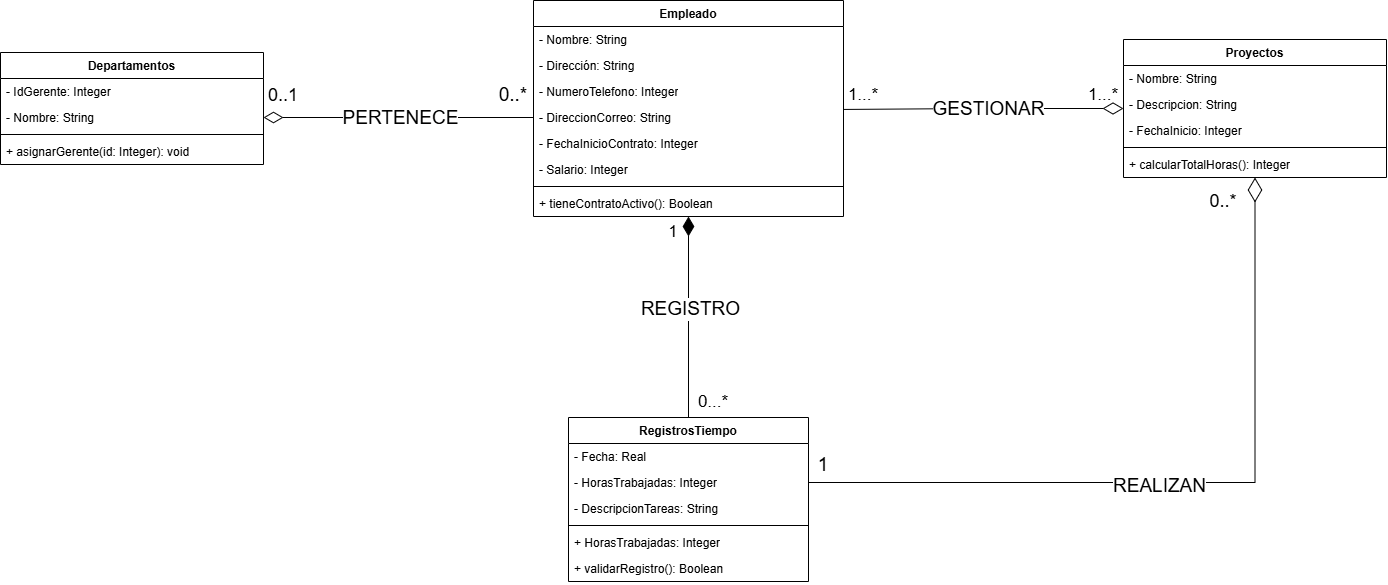

The diagram above was exported from draw.io. Its source (the exported page's mxGraphModel, read from the mxfile embedded in the PNG):
<mxGraphModel dx="2298" dy="811" grid="1" gridSize="10" guides="1" tooltips="1" connect="1" arrows="1" fold="1" page="1" pageScale="1" pageWidth="827" pageHeight="1169" math="0" shadow="0">
  <root>
    <mxCell id="0" />
    <mxCell id="1" parent="0" />
    <mxCell id="zGhFBL9HNoiCGJ8G2Fsf-9" edge="1" parent="1" source="s0xbXpnxW0ptRpUUIffs-1" style="edgeStyle=orthogonalEdgeStyle;rounded=0;orthogonalLoop=1;jettySize=auto;html=1;exitX=0.5;exitY=1;exitDx=0;exitDy=0;entryX=1;entryY=0.5;entryDx=0;entryDy=0;endArrow=none;endFill=0;endSize=20;startArrow=diamondThin;startFill=0;startSize=22;" target="s0xbXpnxW0ptRpUUIffs-39">
      <mxGeometry relative="1" as="geometry" />
    </mxCell>
    <mxCell id="N8nSI5V_QUgFCnGUeQgx-17" connectable="0" parent="zGhFBL9HNoiCGJ8G2Fsf-9" style="edgeLabel;html=1;align=center;verticalAlign=middle;resizable=0;points=[];fontSize=19;" value="REALIZAN" vertex="1">
      <mxGeometry relative="1" x="0.066" y="3" as="geometry">
        <mxPoint as="offset" />
      </mxGeometry>
    </mxCell>
    <mxCell id="N8nSI5V_QUgFCnGUeQgx-7" edge="1" parent="1" source="s0xbXpnxW0ptRpUUIffs-1" style="edgeStyle=orthogonalEdgeStyle;rounded=0;orthogonalLoop=1;jettySize=auto;html=1;exitX=0;exitY=0.5;exitDx=0;exitDy=0;endArrow=none;endFill=0;endSize=18;startArrow=diamondThin;startFill=0;startSize=18;">
      <mxGeometry relative="1" as="geometry">
        <mxPoint x="160" y="138.94117647058823" as="targetPoint" />
      </mxGeometry>
    </mxCell>
    <mxCell id="N8nSI5V_QUgFCnGUeQgx-9" connectable="0" parent="N8nSI5V_QUgFCnGUeQgx-7" style="edgeLabel;html=1;align=center;verticalAlign=middle;resizable=0;points=[];fontSize=19;" value="GESTIONAR" vertex="1">
      <mxGeometry relative="1" x="-0.0235" as="geometry">
        <mxPoint x="1" as="offset" />
      </mxGeometry>
    </mxCell>
    <mxCell id="s0xbXpnxW0ptRpUUIffs-1" parent="1" style="swimlane;fontStyle=1;align=center;verticalAlign=top;childLayout=stackLayout;horizontal=1;startSize=26;horizontalStack=0;resizeParent=1;resizeParentMax=0;resizeLast=0;collapsible=1;marginBottom=0;whiteSpace=wrap;html=1;" value="Proyectos" vertex="1">
      <mxGeometry height="138" width="263" x="440" y="69" as="geometry" />
    </mxCell>
    <mxCell id="s0xbXpnxW0ptRpUUIffs-2" parent="s0xbXpnxW0ptRpUUIffs-1" style="text;strokeColor=none;fillColor=none;align=left;verticalAlign=top;spacingLeft=4;spacingRight=4;overflow=hidden;rotatable=0;points=[[0,0.5],[1,0.5]];portConstraint=eastwest;whiteSpace=wrap;html=1;" value="- Nombre: String" vertex="1">
      <mxGeometry height="26" width="263" y="26" as="geometry" />
    </mxCell>
    <mxCell id="s0xbXpnxW0ptRpUUIffs-42" parent="s0xbXpnxW0ptRpUUIffs-1" style="text;strokeColor=none;fillColor=none;align=left;verticalAlign=top;spacingLeft=4;spacingRight=4;overflow=hidden;rotatable=0;points=[[0,0.5],[1,0.5]];portConstraint=eastwest;whiteSpace=wrap;html=1;" value="- Descripcion: String" vertex="1">
      <mxGeometry height="26" width="263" y="52" as="geometry" />
    </mxCell>
    <mxCell id="s0xbXpnxW0ptRpUUIffs-41" parent="s0xbXpnxW0ptRpUUIffs-1" style="text;strokeColor=none;fillColor=none;align=left;verticalAlign=top;spacingLeft=4;spacingRight=4;overflow=hidden;rotatable=0;points=[[0,0.5],[1,0.5]];portConstraint=eastwest;whiteSpace=wrap;html=1;" value="- FechaInicio: Integer" vertex="1">
      <mxGeometry height="26" width="263" y="78" as="geometry" />
    </mxCell>
    <mxCell id="s0xbXpnxW0ptRpUUIffs-3" parent="s0xbXpnxW0ptRpUUIffs-1" style="line;strokeWidth=1;fillColor=none;align=left;verticalAlign=middle;spacingTop=-1;spacingLeft=3;spacingRight=3;rotatable=0;labelPosition=right;points=[];portConstraint=eastwest;strokeColor=inherit;" value="" vertex="1">
      <mxGeometry height="8" width="263" y="104" as="geometry" />
    </mxCell>
    <mxCell id="s0xbXpnxW0ptRpUUIffs-4" parent="s0xbXpnxW0ptRpUUIffs-1" style="text;strokeColor=none;fillColor=none;align=left;verticalAlign=top;spacingLeft=4;spacingRight=4;overflow=hidden;rotatable=0;points=[[0,0.5],[1,0.5]];portConstraint=eastwest;whiteSpace=wrap;html=1;" value="+ calcularTotalHoras(): Integer" vertex="1">
      <mxGeometry height="26" width="263" y="112" as="geometry" />
    </mxCell>
    <mxCell id="s0xbXpnxW0ptRpUUIffs-5" parent="1" style="swimlane;fontStyle=1;align=center;verticalAlign=top;childLayout=stackLayout;horizontal=1;startSize=26;horizontalStack=0;resizeParent=1;resizeParentMax=0;resizeLast=0;collapsible=1;marginBottom=0;whiteSpace=wrap;html=1;" value="RegistrosTiempo" vertex="1">
      <mxGeometry height="164" width="240" x="-115" y="447" as="geometry" />
    </mxCell>
    <mxCell id="s0xbXpnxW0ptRpUUIffs-6" parent="s0xbXpnxW0ptRpUUIffs-5" style="text;strokeColor=none;fillColor=none;align=left;verticalAlign=top;spacingLeft=4;spacingRight=4;overflow=hidden;rotatable=0;points=[[0,0.5],[1,0.5]];portConstraint=eastwest;whiteSpace=wrap;html=1;" value="- Fecha: Real" vertex="1">
      <mxGeometry height="26" width="240" y="26" as="geometry" />
    </mxCell>
    <mxCell id="s0xbXpnxW0ptRpUUIffs-39" parent="s0xbXpnxW0ptRpUUIffs-5" style="text;strokeColor=none;fillColor=none;align=left;verticalAlign=top;spacingLeft=4;spacingRight=4;overflow=hidden;rotatable=0;points=[[0,0.5],[1,0.5]];portConstraint=eastwest;whiteSpace=wrap;html=1;" value="- HorasTrabajadas: Integer" vertex="1">
      <mxGeometry height="26" width="240" y="52" as="geometry" />
    </mxCell>
    <mxCell id="s0xbXpnxW0ptRpUUIffs-40" parent="s0xbXpnxW0ptRpUUIffs-5" style="text;strokeColor=none;fillColor=none;align=left;verticalAlign=top;spacingLeft=4;spacingRight=4;overflow=hidden;rotatable=0;points=[[0,0.5],[1,0.5]];portConstraint=eastwest;whiteSpace=wrap;html=1;" value="- DescripcionTareas: String" vertex="1">
      <mxGeometry height="26" width="240" y="78" as="geometry" />
    </mxCell>
    <mxCell id="s0xbXpnxW0ptRpUUIffs-7" parent="s0xbXpnxW0ptRpUUIffs-5" style="line;strokeWidth=1;fillColor=none;align=left;verticalAlign=middle;spacingTop=-1;spacingLeft=3;spacingRight=3;rotatable=0;labelPosition=right;points=[];portConstraint=eastwest;strokeColor=inherit;" value="" vertex="1">
      <mxGeometry height="8" width="240" y="104" as="geometry" />
    </mxCell>
    <mxCell id="HMmVRKpn5FJC3XQnME8O-1" parent="s0xbXpnxW0ptRpUUIffs-5" style="text;strokeColor=none;fillColor=none;align=left;verticalAlign=top;spacingLeft=4;spacingRight=4;overflow=hidden;rotatable=0;points=[[0,0.5],[1,0.5]];portConstraint=eastwest;whiteSpace=wrap;html=1;" value="+ HorasTrabajadas: Integer" vertex="1">
      <mxGeometry height="26" width="240" y="112" as="geometry" />
    </mxCell>
    <mxCell id="s0xbXpnxW0ptRpUUIffs-8" parent="s0xbXpnxW0ptRpUUIffs-5" style="text;strokeColor=none;fillColor=none;align=left;verticalAlign=top;spacingLeft=4;spacingRight=4;overflow=hidden;rotatable=0;points=[[0,0.5],[1,0.5]];portConstraint=eastwest;whiteSpace=wrap;html=1;" value="+ validarRegistro(): Boolean" vertex="1">
      <mxGeometry height="26" width="240" y="138" as="geometry" />
    </mxCell>
    <mxCell id="zGhFBL9HNoiCGJ8G2Fsf-11" edge="1" parent="1" source="s0xbXpnxW0ptRpUUIffs-9" style="edgeStyle=orthogonalEdgeStyle;rounded=0;orthogonalLoop=1;jettySize=auto;html=1;exitX=0.5;exitY=1;exitDx=0;exitDy=0;endArrow=none;endFill=0;endSize=17;startArrow=diamondThin;startFill=1;startSize=17;" target="s0xbXpnxW0ptRpUUIffs-5">
      <mxGeometry relative="1" as="geometry" />
    </mxCell>
    <mxCell id="N8nSI5V_QUgFCnGUeQgx-12" connectable="0" parent="zGhFBL9HNoiCGJ8G2Fsf-11" style="edgeLabel;html=1;align=center;verticalAlign=middle;resizable=0;points=[];fontSize=19;" value="REGISTRO" vertex="1">
      <mxGeometry relative="1" x="-0.0846" y="1" as="geometry">
        <mxPoint as="offset" />
      </mxGeometry>
    </mxCell>
    <mxCell id="s0xbXpnxW0ptRpUUIffs-9" parent="1" style="swimlane;fontStyle=1;align=center;verticalAlign=top;childLayout=stackLayout;horizontal=1;startSize=26;horizontalStack=0;resizeParent=1;resizeParentMax=0;resizeLast=0;collapsible=1;marginBottom=0;whiteSpace=wrap;html=1;" value="Empleado" vertex="1">
      <mxGeometry height="216" width="310" x="-150" y="30" as="geometry" />
    </mxCell>
    <mxCell id="s0xbXpnxW0ptRpUUIffs-10" parent="s0xbXpnxW0ptRpUUIffs-9" style="text;strokeColor=none;fillColor=none;align=left;verticalAlign=top;spacingLeft=4;spacingRight=4;overflow=hidden;rotatable=0;points=[[0,0.5],[1,0.5]];portConstraint=eastwest;whiteSpace=wrap;html=1;" value="- Nombre: String" vertex="1">
      <mxGeometry height="26" width="310" y="26" as="geometry" />
    </mxCell>
    <mxCell id="s0xbXpnxW0ptRpUUIffs-35" parent="s0xbXpnxW0ptRpUUIffs-9" style="text;strokeColor=none;fillColor=none;align=left;verticalAlign=top;spacingLeft=4;spacingRight=4;overflow=hidden;rotatable=0;points=[[0,0.5],[1,0.5]];portConstraint=eastwest;whiteSpace=wrap;html=1;" value="- Dirección: String" vertex="1">
      <mxGeometry height="26" width="310" y="52" as="geometry" />
    </mxCell>
    <mxCell id="s0xbXpnxW0ptRpUUIffs-34" parent="s0xbXpnxW0ptRpUUIffs-9" style="text;strokeColor=none;fillColor=none;align=left;verticalAlign=top;spacingLeft=4;spacingRight=4;overflow=hidden;rotatable=0;points=[[0,0.5],[1,0.5]];portConstraint=eastwest;whiteSpace=wrap;html=1;" value="- NumeroTelefono: Integer" vertex="1">
      <mxGeometry height="26" width="310" y="78" as="geometry" />
    </mxCell>
    <mxCell id="s0xbXpnxW0ptRpUUIffs-36" parent="s0xbXpnxW0ptRpUUIffs-9" style="text;strokeColor=none;fillColor=none;align=left;verticalAlign=top;spacingLeft=4;spacingRight=4;overflow=hidden;rotatable=0;points=[[0,0.5],[1,0.5]];portConstraint=eastwest;whiteSpace=wrap;html=1;" value="- DireccionCorreo: String" vertex="1">
      <mxGeometry height="26" width="310" y="104" as="geometry" />
    </mxCell>
    <mxCell id="s0xbXpnxW0ptRpUUIffs-37" parent="s0xbXpnxW0ptRpUUIffs-9" style="text;strokeColor=none;fillColor=none;align=left;verticalAlign=top;spacingLeft=4;spacingRight=4;overflow=hidden;rotatable=0;points=[[0,0.5],[1,0.5]];portConstraint=eastwest;whiteSpace=wrap;html=1;" value="- FechaInicioContrato: Integer" vertex="1">
      <mxGeometry height="26" width="310" y="130" as="geometry" />
    </mxCell>
    <mxCell id="s0xbXpnxW0ptRpUUIffs-38" parent="s0xbXpnxW0ptRpUUIffs-9" style="text;strokeColor=none;fillColor=none;align=left;verticalAlign=top;spacingLeft=4;spacingRight=4;overflow=hidden;rotatable=0;points=[[0,0.5],[1,0.5]];portConstraint=eastwest;whiteSpace=wrap;html=1;" value="- Salario: Integer" vertex="1">
      <mxGeometry height="26" width="310" y="156" as="geometry" />
    </mxCell>
    <mxCell id="s0xbXpnxW0ptRpUUIffs-11" parent="s0xbXpnxW0ptRpUUIffs-9" style="line;strokeWidth=1;fillColor=none;align=left;verticalAlign=middle;spacingTop=-1;spacingLeft=3;spacingRight=3;rotatable=0;labelPosition=right;points=[];portConstraint=eastwest;strokeColor=inherit;" value="" vertex="1">
      <mxGeometry height="8" width="310" y="182" as="geometry" />
    </mxCell>
    <mxCell id="s0xbXpnxW0ptRpUUIffs-12" parent="s0xbXpnxW0ptRpUUIffs-9" style="text;strokeColor=none;fillColor=none;align=left;verticalAlign=top;spacingLeft=4;spacingRight=4;overflow=hidden;rotatable=0;points=[[0,0.5],[1,0.5]];portConstraint=eastwest;whiteSpace=wrap;html=1;" value="+ tieneContratoActivo(): Boolean" vertex="1">
      <mxGeometry height="26" width="310" y="190" as="geometry" />
    </mxCell>
    <mxCell id="s0xbXpnxW0ptRpUUIffs-13" parent="1" style="swimlane;fontStyle=1;align=center;verticalAlign=top;childLayout=stackLayout;horizontal=1;startSize=26;horizontalStack=0;resizeParent=1;resizeParentMax=0;resizeLast=0;collapsible=1;marginBottom=0;whiteSpace=wrap;html=1;" value="Departamentos" vertex="1">
      <mxGeometry height="112" width="263" x="-683" y="82" as="geometry" />
    </mxCell>
    <mxCell id="s0xbXpnxW0ptRpUUIffs-43" parent="s0xbXpnxW0ptRpUUIffs-13" style="text;strokeColor=none;fillColor=none;align=left;verticalAlign=top;spacingLeft=4;spacingRight=4;overflow=hidden;rotatable=0;points=[[0,0.5],[1,0.5]];portConstraint=eastwest;whiteSpace=wrap;html=1;" value="- IdGerente: Integer" vertex="1">
      <mxGeometry height="26" width="263" y="26" as="geometry" />
    </mxCell>
    <mxCell id="s0xbXpnxW0ptRpUUIffs-14" parent="s0xbXpnxW0ptRpUUIffs-13" style="text;strokeColor=none;fillColor=none;align=left;verticalAlign=top;spacingLeft=4;spacingRight=4;overflow=hidden;rotatable=0;points=[[0,0.5],[1,0.5]];portConstraint=eastwest;whiteSpace=wrap;html=1;" value="- Nombre: String" vertex="1">
      <mxGeometry height="26" width="263" y="52" as="geometry" />
    </mxCell>
    <mxCell id="s0xbXpnxW0ptRpUUIffs-15" parent="s0xbXpnxW0ptRpUUIffs-13" style="line;strokeWidth=1;fillColor=none;align=left;verticalAlign=middle;spacingTop=-1;spacingLeft=3;spacingRight=3;rotatable=0;labelPosition=right;points=[];portConstraint=eastwest;strokeColor=inherit;" value="" vertex="1">
      <mxGeometry height="8" width="263" y="78" as="geometry" />
    </mxCell>
    <mxCell id="s0xbXpnxW0ptRpUUIffs-16" parent="s0xbXpnxW0ptRpUUIffs-13" style="text;strokeColor=none;fillColor=none;align=left;verticalAlign=top;spacingLeft=4;spacingRight=4;overflow=hidden;rotatable=0;points=[[0,0.5],[1,0.5]];portConstraint=eastwest;whiteSpace=wrap;html=1;" value="+ asignarGerente(id: Integer): void" vertex="1">
      <mxGeometry height="26" width="263" y="86" as="geometry" />
    </mxCell>
    <mxCell id="N8nSI5V_QUgFCnGUeQgx-10" parent="1" style="text;html=1;whiteSpace=wrap;strokeColor=none;fillColor=none;align=center;verticalAlign=middle;rounded=0;fontSize=17;" value="1...*" vertex="1">
      <mxGeometry height="30" width="60" x="150" y="110" as="geometry" />
    </mxCell>
    <mxCell id="N8nSI5V_QUgFCnGUeQgx-11" parent="1" style="text;html=1;whiteSpace=wrap;strokeColor=none;fillColor=none;align=center;verticalAlign=middle;rounded=0;fontSize=17;" value="1...*" vertex="1">
      <mxGeometry height="30" width="60" x="390" y="110" as="geometry" />
    </mxCell>
    <mxCell id="N8nSI5V_QUgFCnGUeQgx-13" parent="1" style="text;html=1;whiteSpace=wrap;strokeColor=none;fillColor=none;align=center;verticalAlign=middle;rounded=0;fontSize=16;" value="1" vertex="1">
      <mxGeometry height="30" width="60" x="-40" y="246" as="geometry" />
    </mxCell>
    <mxCell id="N8nSI5V_QUgFCnGUeQgx-14" parent="1" style="text;html=1;whiteSpace=wrap;strokeColor=none;fillColor=none;align=center;verticalAlign=middle;rounded=0;fontSize=17;" value="0...*" vertex="1">
      <mxGeometry height="30" width="60" y="417" as="geometry" />
    </mxCell>
    <mxCell id="N8nSI5V_QUgFCnGUeQgx-21" edge="1" parent="1" source="s0xbXpnxW0ptRpUUIffs-36" style="edgeStyle=orthogonalEdgeStyle;rounded=0;orthogonalLoop=1;jettySize=auto;html=1;exitX=0;exitY=0.5;exitDx=0;exitDy=0;endArrow=diamondThin;endFill=0;endSize=17;" target="s0xbXpnxW0ptRpUUIffs-14">
      <mxGeometry relative="1" as="geometry" />
    </mxCell>
    <mxCell id="N8nSI5V_QUgFCnGUeQgx-22" connectable="0" parent="N8nSI5V_QUgFCnGUeQgx-21" style="edgeLabel;html=1;align=center;verticalAlign=middle;resizable=0;points=[];fontSize=19;" value="PERTENECE" vertex="1">
      <mxGeometry relative="1" x="-0.0004" as="geometry">
        <mxPoint x="1" as="offset" />
      </mxGeometry>
    </mxCell>
    <mxCell id="N8nSI5V_QUgFCnGUeQgx-23" parent="1" style="text;html=1;whiteSpace=wrap;strokeColor=none;fillColor=none;align=center;verticalAlign=middle;rounded=0;fontSize=18;" value="0..1" vertex="1">
      <mxGeometry height="30" width="60" x="-430" y="110" as="geometry" />
    </mxCell>
    <mxCell id="N8nSI5V_QUgFCnGUeQgx-26" parent="1" style="text;html=1;whiteSpace=wrap;strokeColor=none;fillColor=none;align=center;verticalAlign=middle;rounded=0;fontSize=19;" value="0..*" vertex="1">
      <mxGeometry height="30" width="60" x="-200" y="110" as="geometry" />
    </mxCell>
    <mxCell id="HMmVRKpn5FJC3XQnME8O-7" parent="1" style="text;html=1;whiteSpace=wrap;strokeColor=none;fillColor=none;align=center;verticalAlign=middle;rounded=0;fontSize=18;" value="0..*" vertex="1">
      <mxGeometry height="30" width="60" x="510" y="216" as="geometry" />
    </mxCell>
    <mxCell id="HMmVRKpn5FJC3XQnME8O-8" parent="1" style="text;html=1;whiteSpace=wrap;strokeColor=none;fillColor=none;align=center;verticalAlign=middle;rounded=0;fontSize=19;" value="1" vertex="1">
      <mxGeometry height="30" width="60" x="110" y="480" as="geometry" />
    </mxCell>
  </root>
</mxGraphModel>